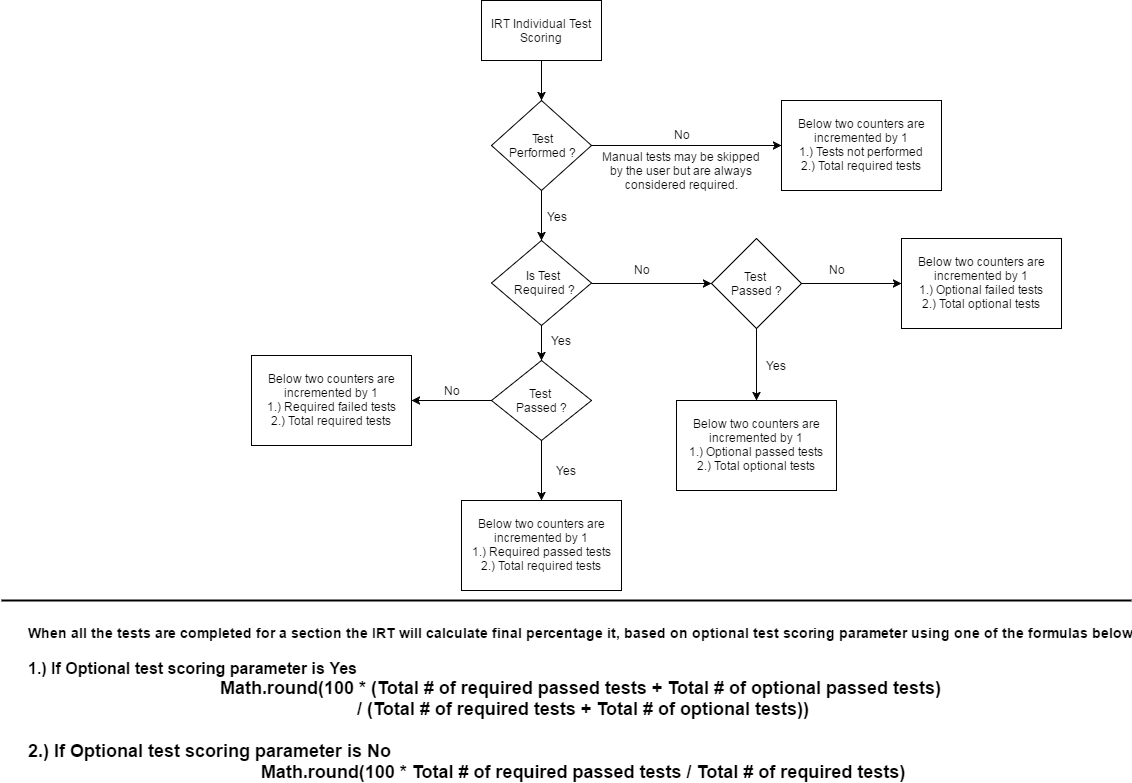

The diagram above was exported from draw.io. Its source (the exported page's mxGraphModel, read from the mxfile embedded in the PNG):
<mxGraphModel dx="1042" dy="666" grid="1" gridSize="10" guides="1" tooltips="1" connect="1" arrows="1" fold="1" page="1" pageScale="1" pageWidth="1169" pageHeight="826" background="#ffffff" math="0" shadow="0">
  <root>
    <mxCell id="0" />
    <mxCell id="1" parent="0" />
    <mxCell id="4" style="edgeStyle=orthogonalEdgeStyle;rounded=0;html=1;exitX=0.5;exitY=1;jettySize=auto;orthogonalLoop=1;" parent="1" source="2" target="3" edge="1">
      <mxGeometry relative="1" as="geometry" />
    </mxCell>
    <mxCell id="2" value="IRT Individual Test Scoring" style="whiteSpace=wrap;html=1;" parent="1" vertex="1">
      <mxGeometry x="500" y="30" width="120" height="60" as="geometry" />
    </mxCell>
    <mxCell id="6" style="edgeStyle=orthogonalEdgeStyle;rounded=0;html=1;exitX=1;exitY=0.5;entryX=0;entryY=0.5;jettySize=auto;orthogonalLoop=1;" parent="1" source="3" target="5" edge="1">
      <mxGeometry relative="1" as="geometry" />
    </mxCell>
    <mxCell id="13" style="edgeStyle=orthogonalEdgeStyle;rounded=0;html=1;exitX=0.5;exitY=1;jettySize=auto;orthogonalLoop=1;" parent="1" source="3" target="12" edge="1">
      <mxGeometry relative="1" as="geometry" />
    </mxCell>
    <mxCell id="3" value="Test&lt;div&gt;Performed ?&lt;/div&gt;" style="rhombus;whiteSpace=wrap;html=1;" parent="1" vertex="1">
      <mxGeometry x="510" y="130" width="100" height="90" as="geometry" />
    </mxCell>
    <mxCell id="5" value="&lt;div&gt;Below two counters are incremented by 1&lt;/div&gt;&lt;div&gt;1.) Tests not performed&lt;/div&gt;&lt;div&gt;2.) Total required tests&lt;/div&gt;" style="whiteSpace=wrap;html=1;" parent="1" vertex="1">
      <mxGeometry x="800" y="130" width="160" height="90" as="geometry" />
    </mxCell>
    <mxCell id="7" value="No" style="text;html=1;strokeColor=none;fillColor=none;align=center;verticalAlign=middle;whiteSpace=wrap;" parent="1" vertex="1">
      <mxGeometry x="680" y="154" width="40" height="20" as="geometry" />
    </mxCell>
    <mxCell id="18" style="edgeStyle=orthogonalEdgeStyle;rounded=0;html=1;exitX=0.5;exitY=1;entryX=0.5;entryY=0;jettySize=auto;orthogonalLoop=1;" parent="1" source="12" target="17" edge="1">
      <mxGeometry relative="1" as="geometry" />
    </mxCell>
    <mxCell id="21" style="edgeStyle=orthogonalEdgeStyle;rounded=0;html=1;exitX=1;exitY=0.5;jettySize=auto;orthogonalLoop=1;" parent="1" source="12" target="20" edge="1">
      <mxGeometry relative="1" as="geometry" />
    </mxCell>
    <mxCell id="12" value="Is Test&lt;div&gt;&amp;nbsp;Required ?&lt;/div&gt;" style="rhombus;whiteSpace=wrap;html=1;" parent="1" vertex="1">
      <mxGeometry x="510" y="270" width="100" height="85" as="geometry" />
    </mxCell>
    <mxCell id="16" value="Yes" style="text;html=1;strokeColor=none;fillColor=none;align=center;verticalAlign=middle;whiteSpace=wrap;" parent="1" vertex="1">
      <mxGeometry x="556" y="236" width="40" height="20" as="geometry" />
    </mxCell>
    <mxCell id="25" style="edgeStyle=orthogonalEdgeStyle;rounded=0;html=1;exitX=0;exitY=0.5;entryX=1;entryY=0.5;jettySize=auto;orthogonalLoop=1;" parent="1" source="17" target="23" edge="1">
      <mxGeometry relative="1" as="geometry" />
    </mxCell>
    <mxCell id="27" style="edgeStyle=orthogonalEdgeStyle;rounded=0;html=1;exitX=0.5;exitY=1;jettySize=auto;orthogonalLoop=1;" parent="1" source="17" target="22" edge="1">
      <mxGeometry relative="1" as="geometry" />
    </mxCell>
    <mxCell id="17" value="Test&amp;nbsp;&lt;div&gt;Passed ?&lt;/div&gt;" style="rhombus;whiteSpace=wrap;html=1;" parent="1" vertex="1">
      <mxGeometry x="510" y="390" width="100" height="80" as="geometry" />
    </mxCell>
    <mxCell id="19" value="Yes" style="text;html=1;strokeColor=none;fillColor=none;align=center;verticalAlign=middle;whiteSpace=wrap;" parent="1" vertex="1">
      <mxGeometry x="560" y="360" width="40" height="20" as="geometry" />
    </mxCell>
    <mxCell id="33" style="edgeStyle=orthogonalEdgeStyle;rounded=0;html=1;exitX=0.5;exitY=1;entryX=0.5;entryY=0;jettySize=auto;orthogonalLoop=1;" parent="1" source="20" target="31" edge="1">
      <mxGeometry relative="1" as="geometry" />
    </mxCell>
    <mxCell id="34" style="edgeStyle=orthogonalEdgeStyle;rounded=0;html=1;exitX=1;exitY=0.5;jettySize=auto;orthogonalLoop=1;" parent="1" source="20" target="32" edge="1">
      <mxGeometry relative="1" as="geometry" />
    </mxCell>
    <mxCell id="20" value="Test&amp;nbsp;&lt;div&gt;Passed ?&lt;/div&gt;" style="rhombus;whiteSpace=wrap;html=1;" parent="1" vertex="1">
      <mxGeometry x="730" y="268" width="90" height="90" as="geometry" />
    </mxCell>
    <mxCell id="22" value="Below two counters are incremented by 1&lt;div&gt;1.) Required passed tests&lt;/div&gt;&lt;div&gt;2.) Total required tests&lt;/div&gt;" style="whiteSpace=wrap;html=1;" parent="1" vertex="1">
      <mxGeometry x="480" y="530" width="160" height="90" as="geometry" />
    </mxCell>
    <mxCell id="23" value="&lt;div&gt;Below two counters are incremented by 1&lt;/div&gt;&lt;div&gt;1.) Required failed tests&lt;/div&gt;&lt;div&gt;2.) Total required tests&lt;/div&gt;" style="whiteSpace=wrap;html=1;" parent="1" vertex="1">
      <mxGeometry x="270" y="385" width="160" height="90" as="geometry" />
    </mxCell>
    <mxCell id="24" value="No" style="text;html=1;strokeColor=none;fillColor=none;align=center;verticalAlign=middle;whiteSpace=wrap;" parent="1" vertex="1">
      <mxGeometry x="640" y="289" width="40" height="20" as="geometry" />
    </mxCell>
    <mxCell id="28" value="No" style="text;html=1;strokeColor=none;fillColor=none;align=center;verticalAlign=middle;whiteSpace=wrap;" parent="1" vertex="1">
      <mxGeometry x="450" y="410" width="40" height="20" as="geometry" />
    </mxCell>
    <mxCell id="29" value="Yes" style="text;html=1;strokeColor=none;fillColor=none;align=center;verticalAlign=middle;whiteSpace=wrap;" parent="1" vertex="1">
      <mxGeometry x="565" y="490" width="40" height="20" as="geometry" />
    </mxCell>
    <mxCell id="31" value="Below two counters are incremented by 1&lt;div&gt;1.) Optional passed tests&lt;/div&gt;&lt;div&gt;2.) Total optional tests&lt;/div&gt;" style="whiteSpace=wrap;html=1;" parent="1" vertex="1">
      <mxGeometry x="695" y="430" width="160" height="90" as="geometry" />
    </mxCell>
    <mxCell id="32" value="&lt;div&gt;Below two counters are incremented by 1&lt;/div&gt;&lt;div&gt;1.) Optional failed tests&lt;/div&gt;&lt;div&gt;2.) Total optional tests&lt;/div&gt;" style="whiteSpace=wrap;html=1;" parent="1" vertex="1">
      <mxGeometry x="920" y="268" width="160" height="90" as="geometry" />
    </mxCell>
    <mxCell id="36" value="No" style="text;html=1;strokeColor=none;fillColor=none;align=center;verticalAlign=middle;whiteSpace=wrap;" parent="1" vertex="1">
      <mxGeometry x="835" y="289" width="40" height="20" as="geometry" />
    </mxCell>
    <mxCell id="37" style="edgeStyle=orthogonalEdgeStyle;rounded=0;html=1;exitX=0.25;exitY=1;entryX=0.25;entryY=1;jettySize=auto;orthogonalLoop=1;" parent="1" source="29" target="29" edge="1">
      <mxGeometry relative="1" as="geometry" />
    </mxCell>
    <mxCell id="38" style="edgeStyle=orthogonalEdgeStyle;rounded=0;html=1;exitX=0.25;exitY=1;entryX=0.25;entryY=1;jettySize=auto;orthogonalLoop=1;" parent="1" edge="1">
      <mxGeometry relative="1" as="geometry">
        <mxPoint x="585" y="520" as="sourcePoint" />
        <mxPoint x="585" y="520" as="targetPoint" />
      </mxGeometry>
    </mxCell>
    <mxCell id="39" value="Yes" style="text;html=1;strokeColor=none;fillColor=none;align=center;verticalAlign=middle;whiteSpace=wrap;" parent="1" vertex="1">
      <mxGeometry x="775" y="385" width="40" height="20" as="geometry" />
    </mxCell>
    <mxCell id="40" value="Manual tests may be skipped by the user but are always considered required." style="text;html=1;strokeColor=none;fillColor=none;align=center;verticalAlign=middle;whiteSpace=wrap;" parent="1" vertex="1">
      <mxGeometry x="620" y="175" width="160" height="50" as="geometry" />
    </mxCell>
    <mxCell id="45" value="&lt;div style=&quot;text-align: left&quot;&gt;&lt;b&gt;&lt;font style=&quot;font-size: 16px&quot;&gt;&lt;br&gt;&lt;/font&gt;&lt;/b&gt;&lt;/div&gt;&lt;div style=&quot;text-align: left&quot;&gt;&lt;b&gt;&lt;font style=&quot;font-size: 14px&quot;&gt;&lt;font&gt;When all the tests are completed for a section the IRT will calculate final percentage it, based on optional test scoring parameter using one of the formulas below&lt;/font&gt;&lt;font&gt;:&lt;/font&gt;&lt;/font&gt;&lt;/b&gt;&lt;/div&gt;&lt;div&gt;&lt;font style=&quot;font-size: 15px&quot;&gt;&lt;b&gt;&lt;br&gt;&lt;/b&gt;&lt;/font&gt;&lt;/div&gt;&lt;div style=&quot;text-align: left&quot;&gt;&lt;font style=&quot;font-size: 16px&quot;&gt;&lt;b&gt;1.) If Optional test scoring parameter is Yes&lt;/b&gt;&lt;/font&gt;&lt;/div&gt;&lt;div&gt;&lt;font size=&quot;4&quot;&gt;&lt;b&gt;Math.round(100 * (Total # of required passed tests + Total # of optional passed tests)&amp;nbsp;&lt;/b&gt;&lt;/font&gt;&lt;/div&gt;&lt;div&gt;&lt;font size=&quot;4&quot;&gt;&lt;b&gt;/ (Total # of required tests + Total # of optional tests))&lt;/b&gt;&lt;/font&gt;&lt;/div&gt;&lt;div&gt;&lt;font size=&quot;4&quot;&gt;&lt;b&gt;&lt;br&gt;&lt;/b&gt;&lt;/font&gt;&lt;/div&gt;&lt;div style=&quot;text-align: left&quot;&gt;&lt;font size=&quot;4&quot;&gt;&lt;b&gt;2.) If Optional test scoring parameter is No&lt;/b&gt;&lt;/font&gt;&lt;/div&gt;&lt;div&gt;&lt;font size=&quot;4&quot;&gt;&lt;b&gt;Math.round(100 * Total # of required passed tests / Total # of required tests)&lt;/b&gt;&lt;/font&gt;&lt;/div&gt;" style="text;html=1;strokeColor=none;fillColor=none;align=center;verticalAlign=middle;whiteSpace=wrap;fontSize=12;" parent="1" vertex="1">
      <mxGeometry x="20" y="640" width="1130" height="170" as="geometry" />
    </mxCell>
    <mxCell id="46" value="" style="line;strokeWidth=2;html=1;perimeter=backbonePerimeter;points=[];outlineConnect=0;fontSize=12;" parent="1" vertex="1">
      <mxGeometry x="20" y="625" width="1130" height="10" as="geometry" />
    </mxCell>
  </root>
</mxGraphModel>